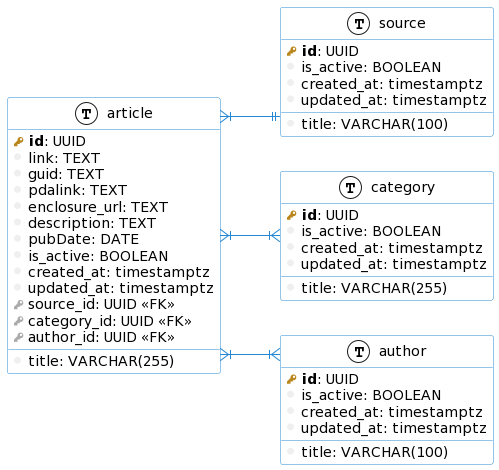

The diagram above was rendered by PlantUML. Its source (embedded in the PNG):
@startuml
left to right direction
skinparam roundcorner 5
skinparam linetype ortho
skinparam shadowing false
skinparam handwritten false

skinparam class {
    BackgroundColor white
    ArrowColor #2688d4
    BorderColor #2688d4
}

!define primary_key(x) <b><color:#b8861b><&key></color> x</b>
!define foreign_key(x) <color:#aaaaaa><&key></color> x
!define column(x) <color:#efefef><&media-record></color> x
!define table(x) entity x << (T, white) >>

table( article ) {
  primary_key( id ): UUID
  column( title ): VARCHAR(255)
  column( link ): TEXT
  column( guid ): TEXT
  column( pdalink ): TEXT
  column( enclosure_url ): TEXT
  column( description ): TEXT
  column( pubDate ): DATE
  column( is_active ): BOOLEAN
  column( created_at ): timestamptz
  column( updated_at ): timestamptz
  foreign_key( source_id ): UUID <<FK>>
  foreign_key( category_id ): UUID <<FK>>
  foreign_key( author_id ): UUID <<FK>>
}
table( source ) {
  primary_key( id ): UUID
  column( title ): VARCHAR(100)
  column( is_active ): BOOLEAN
  column( created_at ): timestamptz
  column( updated_at ): timestamptz
}
table( category ) {
  primary_key( id ): UUID
  column( title ): VARCHAR(255)
  column( is_active ): BOOLEAN
  column( created_at ): timestamptz
  column( updated_at ): timestamptz
}
table( author ) {
  primary_key( id ): UUID
  column( title ): VARCHAR(100)
  column( is_active ): BOOLEAN
  column( created_at ): timestamptz
  column( updated_at ): timestamptz
}
article }|--|| source
article }|--|{ author
article }|--|{ category
@enduml